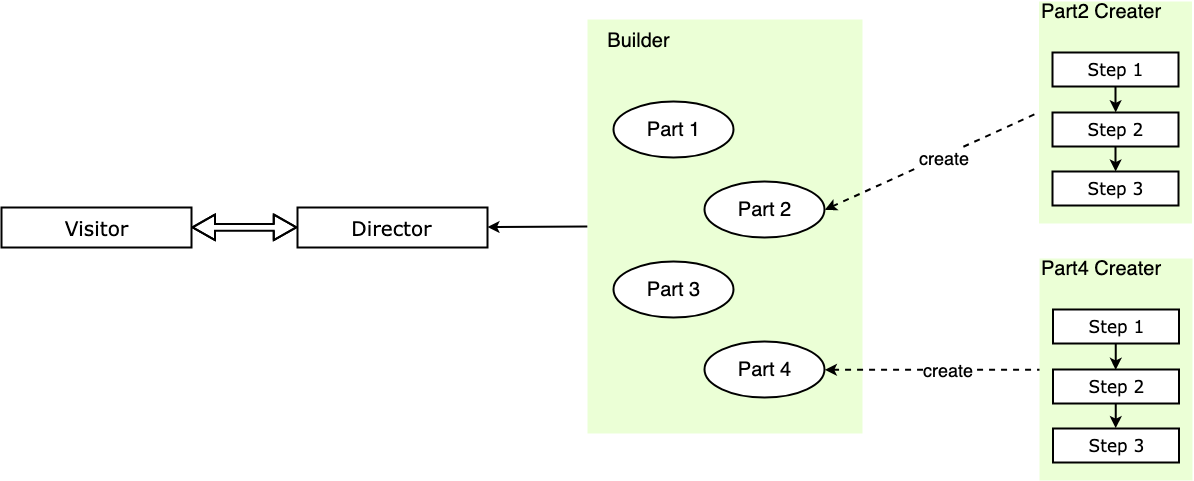

The diagram above was exported from draw.io. Its source (the exported page's mxGraphModel, read from the mxfile embedded in the PNG):
<mxGraphModel dx="1802" dy="868" grid="0" gridSize="15" guides="1" tooltips="1" connect="1" arrows="1" fold="1" page="0" pageScale="1" pageWidth="583" pageHeight="413" background="none" math="0" shadow="0">
  <root>
    <mxCell id="0" />
    <mxCell id="1" parent="0" />
    <mxCell id="zmLvzvOYsxbTk2_-rTGD-12" value="" style="group;strokeColor=none;comic=0;" parent="1" vertex="1" connectable="0">
      <mxGeometry x="-146" y="277" width="275" height="412" as="geometry" />
    </mxCell>
    <mxCell id="zmLvzvOYsxbTk2_-rTGD-8" value="" style="rounded=0;whiteSpace=wrap;html=1;strokeWidth=2;fontFamily=Verdana;fontSize=16;labelBackgroundColor=none;fillColor=#E6FFCC;strokeColor=none;opacity=80;dashed=1;comic=0;" parent="zmLvzvOYsxbTk2_-rTGD-12" vertex="1">
      <mxGeometry y="-2" width="275" height="414" as="geometry" />
    </mxCell>
    <mxCell id="ScaI_N8SpPw1bjetHMI3-40" value="Builder" style="text;html=1;strokeColor=none;fillColor=none;align=center;verticalAlign=middle;whiteSpace=wrap;rounded=0;dashed=1;fontSize=20;labelPosition=center;verticalLabelPosition=middle;comic=0;" parent="zmLvzvOYsxbTk2_-rTGD-12" vertex="1">
      <mxGeometry y="-3" width="103" height="44" as="geometry" />
    </mxCell>
    <mxCell id="P-uThhdRAdqWB6YEijHP-7" value="Part 2" style="ellipse;whiteSpace=wrap;html=1;strokeWidth=2;fontSize=20;" vertex="1" parent="zmLvzvOYsxbTk2_-rTGD-12">
      <mxGeometry x="117" y="160" width="120" height="56" as="geometry" />
    </mxCell>
    <mxCell id="P-uThhdRAdqWB6YEijHP-10" value="Part 4" style="ellipse;whiteSpace=wrap;html=1;strokeWidth=2;fontSize=20;" vertex="1" parent="zmLvzvOYsxbTk2_-rTGD-12">
      <mxGeometry x="117" y="320" width="120" height="56" as="geometry" />
    </mxCell>
    <mxCell id="P-uThhdRAdqWB6YEijHP-9" value="Part 3" style="ellipse;whiteSpace=wrap;html=1;strokeWidth=2;fontSize=20;" vertex="1" parent="zmLvzvOYsxbTk2_-rTGD-12">
      <mxGeometry x="26" y="240" width="120" height="56" as="geometry" />
    </mxCell>
    <mxCell id="P-uThhdRAdqWB6YEijHP-8" value="Part 1" style="ellipse;whiteSpace=wrap;html=1;strokeWidth=2;fontSize=20;" vertex="1" parent="zmLvzvOYsxbTk2_-rTGD-12">
      <mxGeometry x="26" y="80" width="120" height="56" as="geometry" />
    </mxCell>
    <mxCell id="ScaI_N8SpPw1bjetHMI3-25" value="" style="endArrow=none;html=1;strokeWidth=2;exitX=1;exitY=0.5;exitDx=0;exitDy=0;comic=0;entryX=0;entryY=0.5;entryDx=0;entryDy=0;startArrow=classic;startFill=1;endFill=0;dashed=1;" parent="1" source="P-uThhdRAdqWB6YEijHP-7" edge="1" target="ScaI_N8SpPw1bjetHMI3-2">
      <mxGeometry width="50" height="50" relative="1" as="geometry">
        <mxPoint x="86.16666666666674" y="456.16666666666674" as="sourcePoint" />
        <mxPoint x="224" y="377" as="targetPoint" />
      </mxGeometry>
    </mxCell>
    <mxCell id="P-uThhdRAdqWB6YEijHP-14" value="create" style="text;html=1;resizable=0;points=[];align=center;verticalAlign=middle;labelBackgroundColor=#ffffff;fontSize=18;" vertex="1" connectable="0" parent="ScaI_N8SpPw1bjetHMI3-25">
      <mxGeometry x="-0.3339" y="1" relative="1" as="geometry">
        <mxPoint x="48.5" y="-18.5" as="offset" />
      </mxGeometry>
    </mxCell>
    <mxCell id="ScaI_N8SpPw1bjetHMI3-27" value="" style="endArrow=none;html=1;strokeWidth=2;startArrow=classic;startFill=1;endFill=0;comic=0;dashed=1;entryX=0;entryY=0.5;entryDx=0;entryDy=0;exitX=1;exitY=0.5;exitDx=0;exitDy=0;" parent="1" source="P-uThhdRAdqWB6YEijHP-10" edge="1" target="P-uThhdRAdqWB6YEijHP-18">
      <mxGeometry width="50" height="50" relative="1" as="geometry">
        <mxPoint x="144" y="721" as="sourcePoint" />
        <mxPoint x="305.3333333333335" y="616.1666666666667" as="targetPoint" />
      </mxGeometry>
    </mxCell>
    <mxCell id="P-uThhdRAdqWB6YEijHP-15" value="create" style="text;html=1;resizable=0;points=[];align=center;verticalAlign=middle;labelBackgroundColor=#ffffff;fontSize=18;direction=south;" vertex="1" connectable="0" parent="ScaI_N8SpPw1bjetHMI3-27">
      <mxGeometry x="-0.3982" y="2" relative="1" as="geometry">
        <mxPoint x="58.5" y="1.5" as="offset" />
      </mxGeometry>
    </mxCell>
    <mxCell id="P-uThhdRAdqWB6YEijHP-4" style="edgeStyle=orthogonalEdgeStyle;rounded=0;comic=0;orthogonalLoop=1;jettySize=auto;html=1;entryX=0;entryY=0.5;entryDx=0;entryDy=0;strokeWidth=2;strokeColor=#000000;startArrow=classic;startFill=1;endArrow=classic;endFill=1;shape=flexArrow;width=5.833333333333334;endSize=6.866666666666667;endWidth=16.805555555555554;startWidth=16.805555555555554;startSize=6.866666666666667;" edge="1" parent="1" source="P-uThhdRAdqWB6YEijHP-3" target="P-uThhdRAdqWB6YEijHP-29">
      <mxGeometry relative="1" as="geometry">
        <mxPoint x="-394.6666666666665" y="483" as="targetPoint" />
      </mxGeometry>
    </mxCell>
    <mxCell id="P-uThhdRAdqWB6YEijHP-3" value="Visitor&lt;br&gt;" style="rounded=0;whiteSpace=wrap;html=1;fontFamily=Verdana;fontSize=20;strokeWidth=2;comic=0;" vertex="1" parent="1">
      <mxGeometry x="-732" y="463" width="190" height="40" as="geometry" />
    </mxCell>
    <mxCell id="ScaI_N8SpPw1bjetHMI3-2" value="" style="rounded=0;whiteSpace=wrap;html=1;strokeWidth=2;fontFamily=Verdana;fontSize=16;labelBackgroundColor=none;fillColor=#E6FFCC;strokeColor=none;opacity=80;dashed=1;comic=0;" parent="1" vertex="1">
      <mxGeometry x="305.5" y="257" width="153" height="222" as="geometry" />
    </mxCell>
    <mxCell id="P-uThhdRAdqWB6YEijHP-24" style="edgeStyle=none;rounded=0;comic=0;orthogonalLoop=1;jettySize=auto;html=1;entryX=0.5;entryY=0;entryDx=0;entryDy=0;startArrow=none;startFill=0;endArrow=classic;endFill=1;strokeColor=#000000;strokeWidth=2;fontSize=18;" edge="1" parent="1" source="ScaI_N8SpPw1bjetHMI3-6" target="ScaI_N8SpPw1bjetHMI3-7">
      <mxGeometry relative="1" as="geometry" />
    </mxCell>
    <mxCell id="ScaI_N8SpPw1bjetHMI3-6" value="Step 1&lt;br style=&quot;font-size: 17px;&quot;&gt;" style="rounded=0;whiteSpace=wrap;html=1;fontFamily=Verdana;fontSize=17;strokeWidth=2;comic=0;" parent="1" vertex="1">
      <mxGeometry x="319" y="308" width="126" height="34" as="geometry" />
    </mxCell>
    <mxCell id="P-uThhdRAdqWB6YEijHP-25" style="edgeStyle=none;rounded=0;comic=0;orthogonalLoop=1;jettySize=auto;html=1;entryX=0.5;entryY=0;entryDx=0;entryDy=0;startArrow=none;startFill=0;endArrow=classic;endFill=1;strokeColor=#000000;strokeWidth=2;fontSize=18;" edge="1" parent="1" source="ScaI_N8SpPw1bjetHMI3-7" target="ScaI_N8SpPw1bjetHMI3-8">
      <mxGeometry relative="1" as="geometry" />
    </mxCell>
    <mxCell id="ScaI_N8SpPw1bjetHMI3-7" value="Step 2&lt;br style=&quot;font-size: 17px;&quot;&gt;" style="rounded=0;whiteSpace=wrap;html=1;fontFamily=Verdana;fontSize=17;strokeWidth=2;comic=0;" parent="1" vertex="1">
      <mxGeometry x="319" y="368" width="126" height="34" as="geometry" />
    </mxCell>
    <mxCell id="ScaI_N8SpPw1bjetHMI3-8" value="Step 3&lt;br style=&quot;font-size: 17px;&quot;&gt;" style="rounded=0;whiteSpace=wrap;html=1;fontFamily=Verdana;fontSize=17;strokeWidth=2;comic=0;" parent="1" vertex="1">
      <mxGeometry x="319" y="427" width="126" height="34" as="geometry" />
    </mxCell>
    <mxCell id="P-uThhdRAdqWB6YEijHP-16" value="Part2 Creater" style="text;html=1;strokeColor=none;fillColor=none;align=left;verticalAlign=middle;whiteSpace=wrap;rounded=0;fontSize=20;" vertex="1" parent="1">
      <mxGeometry x="305.5" y="257" width="127" height="20" as="geometry" />
    </mxCell>
    <mxCell id="P-uThhdRAdqWB6YEijHP-18" value="" style="rounded=0;whiteSpace=wrap;html=1;strokeWidth=2;fontFamily=Verdana;fontSize=16;labelBackgroundColor=none;fillColor=#E6FFCC;strokeColor=none;opacity=80;dashed=1;comic=0;" vertex="1" parent="1">
      <mxGeometry x="306" y="514" width="153" height="222" as="geometry" />
    </mxCell>
    <mxCell id="P-uThhdRAdqWB6YEijHP-26" style="edgeStyle=none;rounded=0;comic=0;orthogonalLoop=1;jettySize=auto;html=1;entryX=0.5;entryY=0;entryDx=0;entryDy=0;startArrow=none;startFill=0;endArrow=classic;endFill=1;strokeColor=#000000;strokeWidth=2;fontSize=18;" edge="1" parent="1" source="P-uThhdRAdqWB6YEijHP-19" target="P-uThhdRAdqWB6YEijHP-20">
      <mxGeometry relative="1" as="geometry" />
    </mxCell>
    <mxCell id="P-uThhdRAdqWB6YEijHP-19" value="Step 1&lt;br style=&quot;font-size: 17px;&quot;&gt;" style="rounded=0;whiteSpace=wrap;html=1;fontFamily=Verdana;fontSize=17;strokeWidth=2;comic=0;" vertex="1" parent="1">
      <mxGeometry x="319.5" y="565" width="126" height="34" as="geometry" />
    </mxCell>
    <mxCell id="P-uThhdRAdqWB6YEijHP-27" style="edgeStyle=none;rounded=0;comic=0;orthogonalLoop=1;jettySize=auto;html=1;entryX=0.5;entryY=0;entryDx=0;entryDy=0;startArrow=none;startFill=0;endArrow=classic;endFill=1;strokeColor=#000000;strokeWidth=2;fontSize=18;" edge="1" parent="1" source="P-uThhdRAdqWB6YEijHP-20" target="P-uThhdRAdqWB6YEijHP-21">
      <mxGeometry relative="1" as="geometry" />
    </mxCell>
    <mxCell id="P-uThhdRAdqWB6YEijHP-20" value="Step 2&lt;br style=&quot;font-size: 17px;&quot;&gt;" style="rounded=0;whiteSpace=wrap;html=1;fontFamily=Verdana;fontSize=17;strokeWidth=2;comic=0;" vertex="1" parent="1">
      <mxGeometry x="319.5" y="625" width="126" height="34" as="geometry" />
    </mxCell>
    <mxCell id="P-uThhdRAdqWB6YEijHP-21" value="Step 3&lt;br style=&quot;font-size: 17px;&quot;&gt;" style="rounded=0;whiteSpace=wrap;html=1;fontFamily=Verdana;fontSize=17;strokeWidth=2;comic=0;" vertex="1" parent="1">
      <mxGeometry x="319.5" y="684" width="126" height="34" as="geometry" />
    </mxCell>
    <mxCell id="P-uThhdRAdqWB6YEijHP-22" value="Part4 Creater" style="text;html=1;strokeColor=none;fillColor=none;align=left;verticalAlign=middle;whiteSpace=wrap;rounded=0;fontSize=20;" vertex="1" parent="1">
      <mxGeometry x="306" y="514" width="127" height="20" as="geometry" />
    </mxCell>
    <mxCell id="P-uThhdRAdqWB6YEijHP-31" style="edgeStyle=none;rounded=0;comic=0;orthogonalLoop=1;jettySize=auto;html=1;entryX=0;entryY=0.5;entryDx=0;entryDy=0;startArrow=classic;startFill=1;endArrow=none;endFill=0;strokeColor=#000000;strokeWidth=2;fontSize=17;" edge="1" parent="1" source="P-uThhdRAdqWB6YEijHP-29" target="zmLvzvOYsxbTk2_-rTGD-8">
      <mxGeometry relative="1" as="geometry" />
    </mxCell>
    <mxCell id="P-uThhdRAdqWB6YEijHP-29" value="Director&lt;br&gt;" style="rounded=0;whiteSpace=wrap;html=1;fontFamily=Verdana;fontSize=20;strokeWidth=2;comic=0;" vertex="1" parent="1">
      <mxGeometry x="-436" y="463" width="190" height="40" as="geometry" />
    </mxCell>
  </root>
</mxGraphModel>